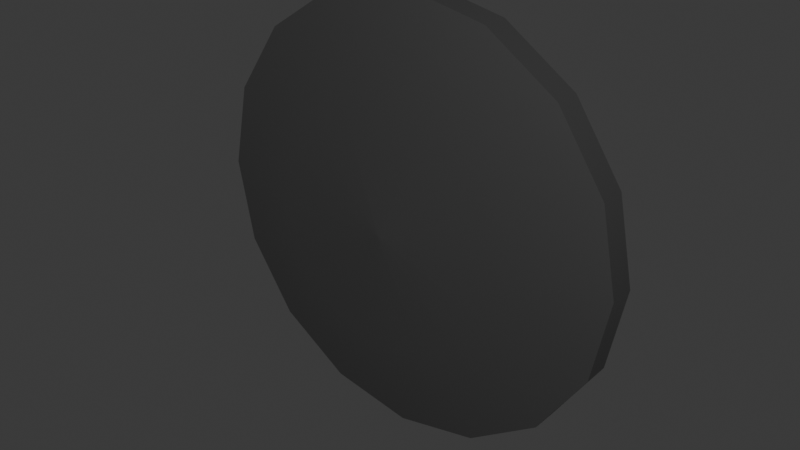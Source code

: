 # Source: Shield.blend  (saved by Blender 4.4.32; exported with 4.5.12 LTS)
import bpy
from mathutils import Matrix  # noqa: F401  (used for matrix-valued properties, if any)

bpy.ops.wm.read_factory_settings(use_empty=True)
scene = bpy.context.scene
scene.name = 'Scene'

# ---- collections
col_shield = bpy.data.collections.new('Shield'); scene.collection.children.link(col_shield)

# ---- materials (node trees are filled in below, after node groups)
mat_armor = bpy.data.materials.new('Armor')

# ---- material node trees
mat_armor.use_nodes = True; mat_armor.node_tree.nodes.clear()
_N = mat_armor.node_tree.nodes; _L = mat_armor.node_tree.links
n0 = _N.new('ShaderNodeBsdfPrincipled'); n0.name = 'Principled BSDF'; n0.location = (10, 300)
n0.inputs[0].default_value = (0.08849, 0.08849, 0.08849, 1.0)
n0.inputs[1].default_value = 0.7717
n0.inputs[2].default_value = 0.7717
n1 = _N.new('ShaderNodeOutputMaterial'); n1.name = 'Material Output'; n1.location = (300, 300)
_L.new(n0.outputs[0], n1.inputs[0])
n1.is_active_output = True

# ---- world
world_world = bpy.data.worlds.new('World'); scene.world = world_world
world_world.use_nodes = True; world_world.node_tree.nodes.clear()
_N = world_world.node_tree.nodes; _L = world_world.node_tree.links
n0 = _N.new('ShaderNodeOutputWorld'); n0.name = 'World Output'; n0.location = (300, 300)
n1 = _N.new('ShaderNodeBackground'); n1.name = 'Background'; n1.location = (10, 300)
n1.inputs[0].default_value = (0.05088, 0.05088, 0.05088, 1.0)
_L.new(n1.outputs[0], n0.inputs[0])
n0.is_active_output = True
world_world.color = (0.05088, 0.05088, 0.05088)
world_world.sun_shadow_jitter_overblur = 0.0

# ---- meshes
me_cylinder_001 = bpy.data.meshes.new('Cylinder.001')
me_cylinder_001.from_pydata([(-3.878e-09, 1.435, 2.36), (-3.878e-09, 1.435, 4.36), (0.5492, 1.326, 2.36), (0.5492, 1.326, 4.36), (1.015, 1.015, 2.36), (1.015, 1.015, 4.36), (1.326, 0.5492, 2.36), (1.326, 0.5492, 4.36), (1.435, 2.342e-07, 2.36), (1.435, 2.281e-07, 4.36), (1.326, -0.5492, 2.36), (1.326, -0.5492, 4.36), (1.015, -1.015, 2.36), (1.015, -1.015, 4.36), (0.5492, -1.326, 2.36), (0.5492, -1.326, 4.36), (-3.878e-09, -1.435, 2.36), (-3.878e-09, -1.435, 4.36), (-0.5492, -1.326, 2.36), (-0.5492, -1.326, 4.36), (-1.015, -1.015, 2.36), (-1.015, -1.015, 4.36), (-1.326, -0.5492, 2.36), (-1.326, -0.5492, 4.36), (-1.435, 2.342e-07, 2.36), (-1.435, 2.281e-07, 4.36), (-1.326, 0.5492, 2.36), (-1.326, 0.5492, 4.36), (-1.015, 1.015, 2.36), (-1.015, 1.015, 4.36), (-0.5492, 1.326, 2.36), (-0.5492, 1.326, 4.36), (-1.499e-08, 2.682, 0.1584), (-1.499e-08, 2.682, 2.158), (1.026, 2.478, 0.1584), (1.026, 2.478, 2.158), (1.896, 1.896, 0.1584), (1.896, 1.896, 2.158), (2.478, 1.026, 0.1584), (2.478, 1.026, 2.158), (2.682, 8.219e-07, 0.1584), (2.682, 7.982e-07, 2.158), (2.478, -1.026, 0.1584), (2.478, -1.026, 2.158), (1.896, -1.896, 0.1584), (1.896, -1.896, 2.158), (1.026, -2.478, 0.1584), (1.026, -2.478, 2.158), (-1.499e-08, -2.682, 0.1584), (-1.499e-08, -2.682, 2.158), (-1.026, -2.478, 0.1584), (-1.026, -2.478, 2.158), (-1.896, -1.896, 0.1584), (-1.896, -1.896, 2.158), (-2.478, -1.026, 0.1584), (-2.478, -1.026, 2.158), (-2.682, 8.219e-07, 0.1584), (-2.682, 7.982e-07, 2.158), (-2.478, 1.026, 0.1584), (-2.478, 1.026, 2.158), (-1.896, 1.896, 0.1584), (-1.896, 1.896, 2.158), (-1.026, 2.478, 0.1584), (-1.026, 2.478, 2.158), (-5.349e-09, 2.691e-08, 4.814), (0.0, 2.691e-08, 4.814), (0.0, 2.691e-08, 4.814), (0.0, 2.691e-08, 4.814), (0.0, 2.691e-08, 4.814), (0.0, 2.691e-08, 4.814), (0.0, 2.691e-08, 4.814), (0.0, 2.691e-08, 4.814), (-5.349e-09, 2.691e-08, 4.814), (0.0, 2.691e-08, 4.814), (0.0, 2.691e-08, 4.814), (0.0, 2.691e-08, 4.814), (0.0, 2.691e-08, 4.814), (0.0, 2.691e-08, 4.814), (0.0, 2.691e-08, 4.814), (0.0, 2.691e-08, 4.814), (-5.349e-09, 2.691e-08, 2.814), (0.0, 2.691e-08, 2.814), (0.0, 2.691e-08, 2.814), (0.0, 2.691e-08, 2.814), (0.0, 2.691e-08, 2.814), (0.0, 2.691e-08, 2.814), (0.0, 2.691e-08, 2.814), (0.0, 2.691e-08, 2.814), (-5.349e-09, 2.691e-08, 2.814), (0.0, 2.691e-08, 2.814), (0.0, 2.691e-08, 2.814), (0.0, 2.691e-08, 2.814), (0.0, 2.691e-08, 2.814), (0.0, 2.691e-08, 2.814), (0.0, 2.691e-08, 2.814), (0.0, 2.691e-08, 2.814)], [], [(24, 26, 93, 92), (0, 2, 81, 80), (14, 16, 88, 87), (4, 6, 83, 82), (28, 30, 95, 94), (18, 20, 90, 89), (8, 10, 85, 84), (22, 24, 92, 91), (12, 14, 87, 86), (2, 4, 82, 81), (26, 28, 94, 93), (16, 18, 89, 88), (6, 8, 84, 83), (30, 0, 80, 95), (33, 63, 31, 1), (20, 22, 91, 90), (10, 12, 86, 85), (34, 36, 4, 2), (32, 33, 35, 34), (34, 35, 37, 36), (36, 37, 39, 38), (38, 39, 41, 40), (40, 41, 43, 42), (42, 43, 45, 44), (44, 45, 47, 46), (46, 47, 49, 48), (48, 49, 51, 50), (50, 51, 53, 52), (52, 53, 55, 54), (54, 55, 57, 56), (56, 57, 59, 58), (58, 59, 61, 60), (61, 59, 27, 29), (60, 61, 63, 62), (62, 63, 33, 32), (63, 61, 29, 31), (59, 57, 25, 27), (57, 55, 23, 25), (55, 53, 21, 23), (53, 51, 19, 21), (51, 49, 17, 19), (49, 47, 15, 17), (47, 45, 13, 15), (45, 43, 11, 13), (43, 41, 9, 11), (41, 39, 7, 9), (39, 37, 5, 7), (37, 35, 3, 5), (35, 33, 1, 3), (36, 38, 6, 4), (38, 40, 8, 6), (40, 42, 10, 8), (42, 44, 12, 10), (44, 46, 14, 12), (46, 48, 16, 14), (48, 50, 18, 16), (50, 52, 20, 18), (52, 54, 22, 20), (54, 56, 24, 22), (56, 58, 26, 24), (58, 60, 28, 26), (60, 62, 30, 28), (62, 32, 0, 30), (32, 34, 2, 0), (7, 5, 66, 67), (17, 15, 71, 72), (3, 1, 64, 65), (27, 25, 76, 77), (13, 11, 69, 70), (23, 21, 74, 75), (1, 31, 79, 64), (9, 7, 67, 68), (19, 17, 72, 73), (29, 27, 77, 78), (5, 3, 65, 66), (15, 13, 70, 71), (25, 23, 75, 76), (11, 9, 68, 69), (21, 19, 73, 74), (31, 29, 78, 79)])
me_cylinder_001.polygons.foreach_set('use_smooth', [True] * 80)
_k = set([(32, 34), (32, 62), (33, 35), (33, 63), (34, 36), (35, 37), (36, 38), (37, 39), (38, 40), (39, 41), (40, 42), (41, 43), (42, 44), (43, 45), (44, 46), (45, 47), (46, 48), (47, 49), (48, 50), (49, 51), (50, 52), (51, 53), (52, 54), (53, 55), (54, 56), (55, 57), (56, 58), (57, 59), (58, 60), (59, 61), (60, 62), (61, 63)])
me_cylinder_001.attributes.new('sharp_edge', 'BOOLEAN', 'EDGE').data.foreach_set('value', [ (min(e.vertices), max(e.vertices)) in _k for e in me_cylinder_001.edges])
_uv = me_cylinder_001.uv_layers.new(name='UVMap')
_uv.uv.foreach_set('vector', [0.25, 0.5, 0.1875, 0.5, 0.1875, 0.5, 0.25, 0.5, 1.0, 0.5, 0.9375, 0.5, 0.9375, 0.5, 1.0, 0.5, 0.5625, 0.5, 0.5, 0.5, 0.5, 0.5, 0.5625, 0.5, 0.875, 0.5, 0.8125, 0.5, 0.8125, 0.5, 0.875, 0.5, 0.125, 0.5, 0.0625, 0.5, 0.0625, 0.5, 0.125, 0.5, 0.4375, 0.5, 0.375, 0.5, 0.375, 0.5, 0.4375, 0.5, 0.75, 0.5, 0.6875, 0.5, 0.6875, 0.5, 0.75, 0.5, 0.3125, 0.5, 0.25, 0.5, 0.25, 0.5, 0.3125, 0.5, 0.625, 0.5, 0.5625, 0.5, 0.5625, 0.5, 0.625, 0.5, 0.9375, 0.5, 0.875, 0.5, 0.875, 0.5, 0.9375, 0.5, 0.1875, 0.5, 0.125, 0.5, 0.125, 0.5, 0.1875, 0.5, 0.5, 0.5, 0.4375, 0.5, 0.4375, 0.5, 0.5, 0.5, 0.8125, 0.5, 0.75, 0.5, 0.75, 0.5, 0.8125, 0.5, 0.0625, 0.5, 0.0, 0.5, 0.0, 0.5, 0.0625, 0.5, 0.0, 1.0, 0.0625, 1.0, 0.0625, 1.0, 0.0, 1.0, 0.375, 0.5, 0.3125, 0.5, 0.3125, 0.5, 0.375, 0.5, 0.6875, 0.5, 0.625, 0.5, 0.625, 0.5, 0.6875, 0.5, 0.9375, 0.5, 0.875, 0.5, 0.875, 0.5, 0.9375, 0.5, 1.0, 0.5, 1.0, 1.0, 0.9375, 1.0, 0.9375, 0.5, 0.9375, 0.5, 0.9375, 1.0, 0.875, 1.0, 0.875, 0.5, 0.875, 0.5, 0.875, 1.0, 0.8125, 1.0, 0.8125, 0.5, 0.8125, 0.5, 0.8125, 1.0, 0.75, 1.0, 0.75, 0.5, 0.75, 0.5, 0.75, 1.0, 0.6875, 1.0, 0.6875, 0.5, 0.6875, 0.5, 0.6875, 1.0, 0.625, 1.0, 0.625, 0.5, 0.625, 0.5, 0.625, 1.0, 0.5625, 1.0, 0.5625, 0.5, 0.5625, 0.5, 0.5625, 1.0, 0.5, 1.0, 0.5, 0.5, 0.5, 0.5, 0.5, 1.0, 0.4375, 1.0, 0.4375, 0.5, 0.4375, 0.5, 0.4375, 1.0, 0.375, 1.0, 0.375, 0.5, 0.375, 0.5, 0.375, 1.0, 0.3125, 1.0, 0.3125, 0.5, 0.3125, 0.5, 0.3125, 1.0, 0.25, 1.0, 0.25, 0.5, 0.25, 0.5, 0.25, 1.0, 0.1875, 1.0, 0.1875, 0.5, 0.1875, 0.5, 0.1875, 1.0, 0.125, 1.0, 0.125, 0.5, 0.125, 1.0, 0.1875, 1.0, 0.1875, 1.0, 0.125, 1.0, 0.125, 0.5, 0.125, 1.0, 0.0625, 1.0, 0.0625, 0.5, 0.0625, 0.5, 0.0625, 1.0, 0.0, 1.0, 0.0, 0.5, 0.0625, 1.0, 0.125, 1.0, 0.125, 1.0, 0.0625, 1.0, 0.1875, 1.0, 0.25, 1.0, 0.25, 1.0, 0.1875, 1.0, 0.25, 1.0, 0.3125, 1.0, 0.3125, 1.0, 0.25, 1.0, 0.3125, 1.0, 0.375, 1.0, 0.375, 1.0, 0.3125, 1.0, 0.375, 1.0, 0.4375, 1.0, 0.4375, 1.0, 0.375, 1.0, 0.4375, 1.0, 0.5, 1.0, 0.5, 1.0, 0.4375, 1.0, 0.5, 1.0, 0.5625, 1.0, 0.5625, 1.0, 0.5, 1.0, 0.5625, 1.0, 0.625, 1.0, 0.625, 1.0, 0.5625, 1.0, 0.625, 1.0, 0.6875, 1.0, 0.6875, 1.0, 0.625, 1.0, 0.6875, 1.0, 0.75, 1.0, 0.75, 1.0, 0.6875, 1.0, 0.75, 1.0, 0.8125, 1.0, 0.8125, 1.0, 0.75, 1.0, 0.8125, 1.0, 0.875, 1.0, 0.875, 1.0, 0.8125, 1.0, 0.875, 1.0, 0.9375, 1.0, 0.9375, 1.0, 0.875, 1.0, 0.9375, 1.0, 1.0, 1.0, 1.0, 1.0, 0.9375, 1.0, 0.875, 0.5, 0.8125, 0.5, 0.8125, 0.5, 0.875, 0.5, 0.8125, 0.5, 0.75, 0.5, 0.75, 0.5, 0.8125, 0.5, 0.75, 0.5, 0.6875, 0.5, 0.6875, 0.5, 0.75, 0.5, 0.6875, 0.5, 0.625, 0.5, 0.625, 0.5, 0.6875, 0.5, 0.625, 0.5, 0.5625, 0.5, 0.5625, 0.5, 0.625, 0.5, 0.5625, 0.5, 0.5, 0.5, 0.5, 0.5, 0.5625, 0.5, 0.5, 0.5, 0.4375, 0.5, 0.4375, 0.5, 0.5, 0.5, 0.4375, 0.5, 0.375, 0.5, 0.375, 0.5, 0.4375, 0.5, 0.375, 0.5, 0.3125, 0.5, 0.3125, 0.5, 0.375, 0.5, 0.3125, 0.5, 0.25, 0.5, 0.25, 0.5, 0.3125, 0.5, 0.25, 0.5, 0.1875, 0.5, 0.1875, 0.5, 0.25, 0.5, 0.1875, 0.5, 0.125, 0.5, 0.125, 0.5, 0.1875, 0.5, 0.125, 0.5, 0.0625, 0.5, 0.0625, 0.5, 0.125, 0.5, 0.0625, 0.5, 0.0, 0.5, 0.0, 0.5, 0.0625, 0.5, 1.0, 0.5, 0.9375, 0.5, 0.9375, 0.5, 1.0, 0.5, 0.8125, 1.0, 0.875, 1.0, 0.875, 1.0, 0.8125, 1.0, 0.5, 1.0, 0.5625, 1.0, 0.5625, 1.0, 0.5, 1.0, 0.9375, 1.0, 1.0, 1.0, 1.0, 1.0, 0.9375, 1.0, 0.1875, 1.0, 0.25, 1.0, 0.25, 1.0, 0.1875, 1.0, 0.625, 1.0, 0.6875, 1.0, 0.6875, 1.0, 0.625, 1.0, 0.3125, 1.0, 0.375, 1.0, 0.375, 1.0, 0.3125, 1.0, 0.0, 1.0, 0.0625, 1.0, 0.0625, 1.0, 0.0, 1.0, 0.75, 1.0, 0.8125, 1.0, 0.8125, 1.0, 0.75, 1.0, 0.4375, 1.0, 0.5, 1.0, 0.5, 1.0, 0.4375, 1.0, 0.125, 1.0, 0.1875, 1.0, 0.1875, 1.0, 0.125, 1.0, 0.875, 1.0, 0.9375, 1.0, 0.9375, 1.0, 0.875, 1.0, 0.5625, 1.0, 0.625, 1.0, 0.625, 1.0, 0.5625, 1.0, 0.25, 1.0, 0.3125, 1.0, 0.3125, 1.0, 0.25, 1.0, 0.6875, 1.0, 0.75, 1.0, 0.75, 1.0, 0.6875, 1.0, 0.375, 1.0, 0.4375, 1.0, 0.4375, 1.0, 0.375, 1.0, 0.0625, 1.0, 0.125, 1.0, 0.125, 1.0, 0.0625, 1.0])
me_cylinder_001.materials.append(mat_armor)
me_cylinder_001.update()

# ---- objects
ob_shield = bpy.data.objects.new('Shield', me_cylinder_001)

# ---- transforms, parenting, visibility, modifiers, constraints
ob_shield.location = (1.999e-16, 0.0, 0.0)
ob_shield.rotation_euler = (1.571, -0.0, 0.0)
ob_shield.scale = (0.1306, 0.1306, 0.02108)

# ---- collection membership
col_shield.objects.link(ob_shield)

# ---- scene / render settings (as saved in the file)
scene.frame_start = 1; scene.frame_end = 250; scene.frame_set(1)
scene.render.engine = 'BLENDER_EEVEE_NEXT'
bpy.context.view_layer.update()

# ---- added for rendering (the .blend has no active camera and no usable light): camera, sun
cam_auto = bpy.data.cameras.new('AutoCamera')
cam_auto.lens = 50.0
cam_auto.sensor_width = 36.0
cam_auto.clip_end = 1000.0
ob_auto_camera = bpy.data.objects.new('AutoCamera', cam_auto)
scene.collection.objects.link(ob_auto_camera)
ob_auto_camera.location = (0.920958, -1.15757, 0.736767)
ob_auto_camera.rotation_euler = (1.09748, -7.21219e-08, 0.694738)
scene.camera = ob_auto_camera
light_auto_sun = bpy.data.lights.new('AutoSun', 'SUN')
light_auto_sun.energy = 3.0
light_auto_sun.angle = 0.0523599
ob_auto_sun = bpy.data.objects.new('AutoSun', light_auto_sun)
scene.collection.objects.link(ob_auto_sun)
ob_auto_sun.rotation_euler = (0.872665, 0.174533, 0.523599)
bpy.context.view_layer.update()
